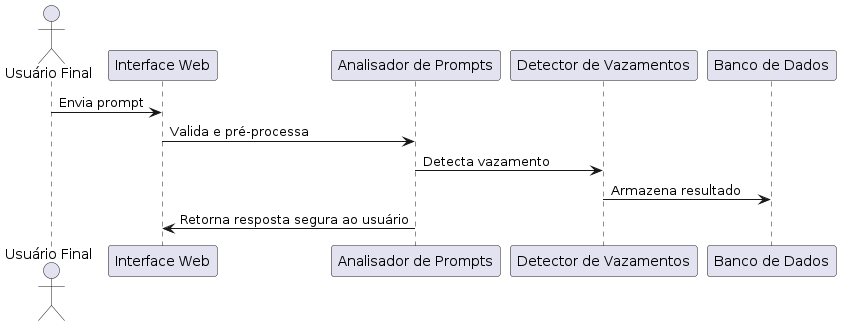

The diagram above was rendered by PlantUML. Its source (embedded in the PNG):
@startuml
actor "Usuário Final" as User
participant "Interface Web" as UI
participant "Analisador de Prompts" as Analyser
participant "Detector de Vazamentos" as Detector
participant "Banco de Dados" as DB

User -> UI : Envia prompt
UI -> Analyser : Valida e pré-processa
Analyser -> Detector : Detecta vazamento
Detector -> DB : Armazena resultado
UI <- Analyser : Retorna resposta segura ao usuário
@enduml